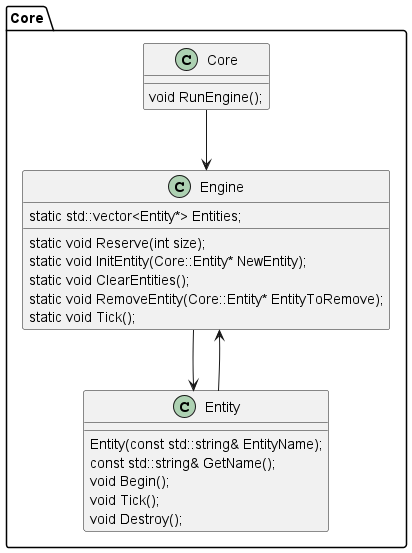

The diagram above was rendered by PlantUML. Its source (embedded in the PNG):
@startuml
'https://plantuml.com/class-diagram

package Core
{
    class Engine{
        static std::vector<Entity*> Entities;
        static void Reserve(int size);
        static void InitEntity(Core::Entity* NewEntity);
        static void ClearEntities();
        static void RemoveEntity(Core::Entity* EntityToRemove);
        static void Tick();
    }

    class Entity{        
        Entity(const std::string& EntityName);
        const std::string& GetName();
        void Begin();
        void Tick();
        void Destroy();  
    }
    
    Engine --> Entity
    Entity --> Engine
    
    class Core{
        void RunEngine();
    }

    Core --> Engine
}

@enduml